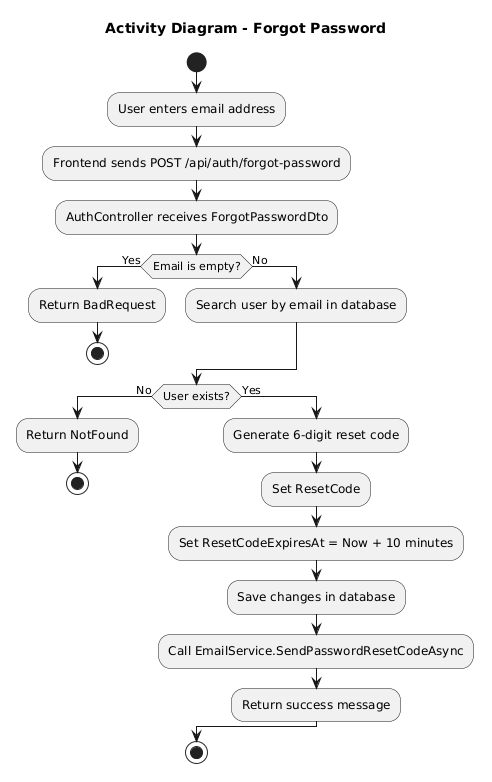

The diagram above was rendered by PlantUML. Its source (embedded in the PNG):
@startuml
title Activity Diagram - Forgot Password

start

:User enters email address;
:Frontend sends POST /api/auth/forgot-password;

:AuthController receives ForgotPasswordDto;

if (Email is empty?) then (Yes)
  :Return BadRequest;
  stop
else (No)
  :Search user by email in database;
endif

if (User exists?) then (No)
  :Return NotFound;
  stop
else (Yes)
  :Generate 6-digit reset code;
  :Set ResetCode;
  :Set ResetCodeExpiresAt = Now + 10 minutes;
  :Save changes in database;
  :Call EmailService.SendPasswordResetCodeAsync;
  :Return success message;
endif

stop
@enduml